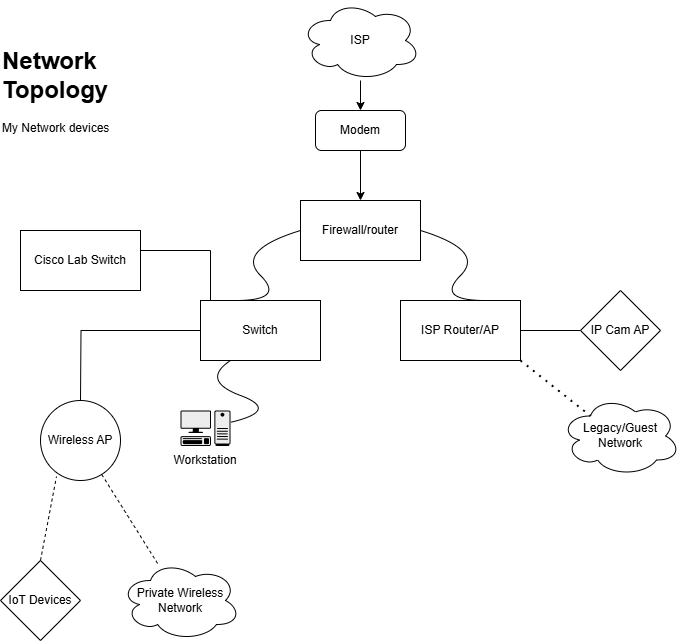

The diagram above was exported from draw.io. Its source (the exported page's mxGraphModel, read from the mxfile embedded in the PNG):
<mxGraphModel dx="2946" dy="1103" grid="1" gridSize="10" guides="1" tooltips="1" connect="1" arrows="1" fold="1" page="1" pageScale="1" pageWidth="850" pageHeight="1100" math="0" shadow="0">
  <root>
    <mxCell id="0" />
    <mxCell id="1" parent="0" />
    <mxCell id="FceP5AzWmiB-MY1G-dbx-13" value="" style="edgeStyle=orthogonalEdgeStyle;rounded=0;orthogonalLoop=1;jettySize=auto;html=1;" edge="1" parent="1" source="A5S0FkRs6bwZe2zCC9Yp-1" target="FceP5AzWmiB-MY1G-dbx-10">
      <mxGeometry relative="1" as="geometry" />
    </mxCell>
    <mxCell id="A5S0FkRs6bwZe2zCC9Yp-1" value="ISP" style="ellipse;shape=cloud;whiteSpace=wrap;html=1;" parent="1" vertex="1">
      <mxGeometry x="340" width="120" height="80" as="geometry" />
    </mxCell>
    <mxCell id="A5S0FkRs6bwZe2zCC9Yp-2" value="Firewall/router" style="rounded=0;whiteSpace=wrap;html=1;" parent="1" vertex="1">
      <mxGeometry x="340" y="200" width="120" height="60" as="geometry" />
    </mxCell>
    <mxCell id="A5S0FkRs6bwZe2zCC9Yp-17" value="" style="edgeStyle=orthogonalEdgeStyle;rounded=0;orthogonalLoop=1;jettySize=auto;html=1;endArrow=none;startFill=0;" parent="1" source="A5S0FkRs6bwZe2zCC9Yp-3" target="A5S0FkRs6bwZe2zCC9Yp-9" edge="1">
      <mxGeometry relative="1" as="geometry">
        <Array as="points">
          <mxPoint x="250" y="250" />
        </Array>
      </mxGeometry>
    </mxCell>
    <mxCell id="FceP5AzWmiB-MY1G-dbx-23" value="" style="edgeStyle=orthogonalEdgeStyle;rounded=0;orthogonalLoop=1;jettySize=auto;html=1;endArrow=none;startFill=0;" edge="1" parent="1" source="A5S0FkRs6bwZe2zCC9Yp-3">
      <mxGeometry relative="1" as="geometry">
        <mxPoint x="120" y="400" as="targetPoint" />
      </mxGeometry>
    </mxCell>
    <mxCell id="A5S0FkRs6bwZe2zCC9Yp-3" value="Switch" style="rounded=0;whiteSpace=wrap;html=1;" parent="1" vertex="1">
      <mxGeometry x="240" y="300" width="120" height="60" as="geometry" />
    </mxCell>
    <mxCell id="FceP5AzWmiB-MY1G-dbx-9" value="" style="edgeStyle=orthogonalEdgeStyle;rounded=0;orthogonalLoop=1;jettySize=auto;html=1;endArrow=none;startFill=0;" edge="1" parent="1" source="A5S0FkRs6bwZe2zCC9Yp-4" target="FceP5AzWmiB-MY1G-dbx-7">
      <mxGeometry relative="1" as="geometry" />
    </mxCell>
    <mxCell id="A5S0FkRs6bwZe2zCC9Yp-4" value="ISP Router/AP" style="rounded=0;whiteSpace=wrap;html=1;" parent="1" vertex="1">
      <mxGeometry x="440" y="300" width="120" height="60" as="geometry" />
    </mxCell>
    <mxCell id="A5S0FkRs6bwZe2zCC9Yp-6" value="Wireless AP" style="ellipse;whiteSpace=wrap;html=1;aspect=fixed;" parent="1" vertex="1">
      <mxGeometry x="80" y="400" width="80" height="80" as="geometry" />
    </mxCell>
    <mxCell id="A5S0FkRs6bwZe2zCC9Yp-7" value="&lt;h1 style=&quot;margin-top: 0px;&quot;&gt;Network Topology&lt;/h1&gt;&lt;p&gt;My Network devices&lt;/p&gt;" style="text;html=1;whiteSpace=wrap;overflow=hidden;rounded=0;" parent="1" vertex="1">
      <mxGeometry x="40" y="40" width="180" height="120" as="geometry" />
    </mxCell>
    <mxCell id="A5S0FkRs6bwZe2zCC9Yp-9" value="Cisco Lab Switch" style="rounded=0;whiteSpace=wrap;html=1;" parent="1" vertex="1">
      <mxGeometry x="60" y="230" width="120" height="60" as="geometry" />
    </mxCell>
    <mxCell id="A5S0FkRs6bwZe2zCC9Yp-10" value="" style="curved=1;endArrow=none;html=1;rounded=0;entryX=0;entryY=0.5;entryDx=0;entryDy=0;startFill=0;" parent="1" target="A5S0FkRs6bwZe2zCC9Yp-2" edge="1">
      <mxGeometry width="50" height="50" relative="1" as="geometry">
        <mxPoint x="275" y="300" as="sourcePoint" />
        <mxPoint x="325" y="250" as="targetPoint" />
        <Array as="points">
          <mxPoint x="325" y="300" />
          <mxPoint x="275" y="250" />
        </Array>
      </mxGeometry>
    </mxCell>
    <mxCell id="A5S0FkRs6bwZe2zCC9Yp-11" value="" style="curved=1;endArrow=none;html=1;rounded=0;entryX=1;entryY=0.5;entryDx=0;entryDy=0;startFill=0;" parent="1" target="A5S0FkRs6bwZe2zCC9Yp-2" edge="1">
      <mxGeometry width="50" height="50" relative="1" as="geometry">
        <mxPoint x="525" y="300" as="sourcePoint" />
        <mxPoint x="475" y="250" as="targetPoint" />
        <Array as="points">
          <mxPoint x="475" y="300" />
          <mxPoint x="525" y="250" />
        </Array>
      </mxGeometry>
    </mxCell>
    <mxCell id="FceP5AzWmiB-MY1G-dbx-1" value="IoT Devices" style="rhombus;whiteSpace=wrap;html=1;" vertex="1" parent="1">
      <mxGeometry x="40" y="560" width="80" height="80" as="geometry" />
    </mxCell>
    <mxCell id="FceP5AzWmiB-MY1G-dbx-7" value="IP Cam AP" style="rhombus;whiteSpace=wrap;html=1;" vertex="1" parent="1">
      <mxGeometry x="620" y="290" width="80" height="80" as="geometry" />
    </mxCell>
    <mxCell id="FceP5AzWmiB-MY1G-dbx-14" value="" style="edgeStyle=orthogonalEdgeStyle;rounded=0;orthogonalLoop=1;jettySize=auto;html=1;" edge="1" parent="1" source="FceP5AzWmiB-MY1G-dbx-10" target="A5S0FkRs6bwZe2zCC9Yp-2">
      <mxGeometry relative="1" as="geometry" />
    </mxCell>
    <mxCell id="FceP5AzWmiB-MY1G-dbx-10" value="Modem" style="rounded=1;whiteSpace=wrap;html=1;" vertex="1" parent="1">
      <mxGeometry x="355" y="110" width="90" height="40" as="geometry" />
    </mxCell>
    <mxCell id="FceP5AzWmiB-MY1G-dbx-15" value="" style="shape=mxgraph.networks2.icon;aspect=fixed;fillColor=#EDEDED;strokeColor=#000000;gradientColor=#5B6163;network2IconShadow=1;network2bgFillColor=none;network2Icon=mxgraph.networks2.pc;network2IconYOffset=-0.0593;network2IconW=0.9999;network2IconH=0.7096;" vertex="1" parent="1">
      <mxGeometry x="220" y="410" width="49.995" height="35.480000000000004" as="geometry" />
    </mxCell>
    <mxCell id="FceP5AzWmiB-MY1G-dbx-16" value="" style="curved=1;endArrow=none;html=1;rounded=0;startFill=0;" edge="1" parent="1" source="FceP5AzWmiB-MY1G-dbx-15" target="A5S0FkRs6bwZe2zCC9Yp-3">
      <mxGeometry width="50" height="50" relative="1" as="geometry">
        <mxPoint x="269.99" y="410" as="sourcePoint" />
        <mxPoint x="319.99" y="360" as="targetPoint" />
        <Array as="points">
          <mxPoint x="319.99" y="410" />
          <mxPoint x="240" y="380" />
          <mxPoint x="269.99" y="360" />
        </Array>
      </mxGeometry>
    </mxCell>
    <mxCell id="FceP5AzWmiB-MY1G-dbx-17" value="Workstation" style="text;html=1;align=center;verticalAlign=middle;whiteSpace=wrap;rounded=0;" vertex="1" parent="1">
      <mxGeometry x="215" y="445.48" width="60" height="30" as="geometry" />
    </mxCell>
    <mxCell id="FceP5AzWmiB-MY1G-dbx-24" value="Private Wireless Network" style="ellipse;shape=cloud;whiteSpace=wrap;html=1;" vertex="1" parent="1">
      <mxGeometry x="160" y="560" width="120" height="80" as="geometry" />
    </mxCell>
    <mxCell id="FceP5AzWmiB-MY1G-dbx-25" value="Legacy/Guest Network" style="ellipse;shape=cloud;whiteSpace=wrap;html=1;" vertex="1" parent="1">
      <mxGeometry x="600" y="395.48" width="120" height="80" as="geometry" />
    </mxCell>
    <mxCell id="FceP5AzWmiB-MY1G-dbx-26" value="" style="endArrow=none;dashed=1;html=1;dashPattern=1 3;strokeWidth=2;rounded=0;exitX=1;exitY=1;exitDx=0;exitDy=0;entryX=0.25;entryY=0.25;entryDx=0;entryDy=0;entryPerimeter=0;" edge="1" parent="1" source="A5S0FkRs6bwZe2zCC9Yp-4" target="FceP5AzWmiB-MY1G-dbx-25">
      <mxGeometry width="50" height="50" relative="1" as="geometry">
        <mxPoint x="580" y="465" as="sourcePoint" />
        <mxPoint x="630" y="415" as="targetPoint" />
      </mxGeometry>
    </mxCell>
    <mxCell id="FceP5AzWmiB-MY1G-dbx-27" value="" style="endArrow=none;dashed=1;html=1;rounded=0;" edge="1" parent="1" source="FceP5AzWmiB-MY1G-dbx-24" target="A5S0FkRs6bwZe2zCC9Yp-6">
      <mxGeometry width="50" height="50" relative="1" as="geometry">
        <mxPoint x="190" y="540" as="sourcePoint" />
        <mxPoint x="240" y="490" as="targetPoint" />
      </mxGeometry>
    </mxCell>
    <mxCell id="FceP5AzWmiB-MY1G-dbx-28" value="" style="endArrow=none;dashed=1;html=1;rounded=0;exitX=0.5;exitY=0;exitDx=0;exitDy=0;entryX=0.2;entryY=0.95;entryDx=0;entryDy=0;entryPerimeter=0;" edge="1" parent="1" source="FceP5AzWmiB-MY1G-dbx-1" target="A5S0FkRs6bwZe2zCC9Yp-6">
      <mxGeometry width="50" height="50" relative="1" as="geometry">
        <mxPoint x="70" y="525.48" as="sourcePoint" />
        <mxPoint x="120" y="475.48" as="targetPoint" />
      </mxGeometry>
    </mxCell>
  </root>
</mxGraphModel>